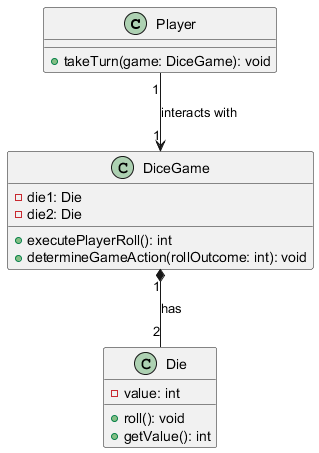

The diagram above was rendered by PlantUML. Its source (embedded in the PNG):
@startuml

class Player {
    + takeTurn(game: DiceGame): void
}

class Die {
    - value: int
    + roll(): void
    + getValue(): int
}

class DiceGame {
    - die1: Die
    - die2: Die
    + executePlayerRoll(): int
    + determineGameAction(rollOutcome: int): void
}

Player "1" --> "1" DiceGame : interacts with
DiceGame "1" *-- "2" Die : has

@enduml